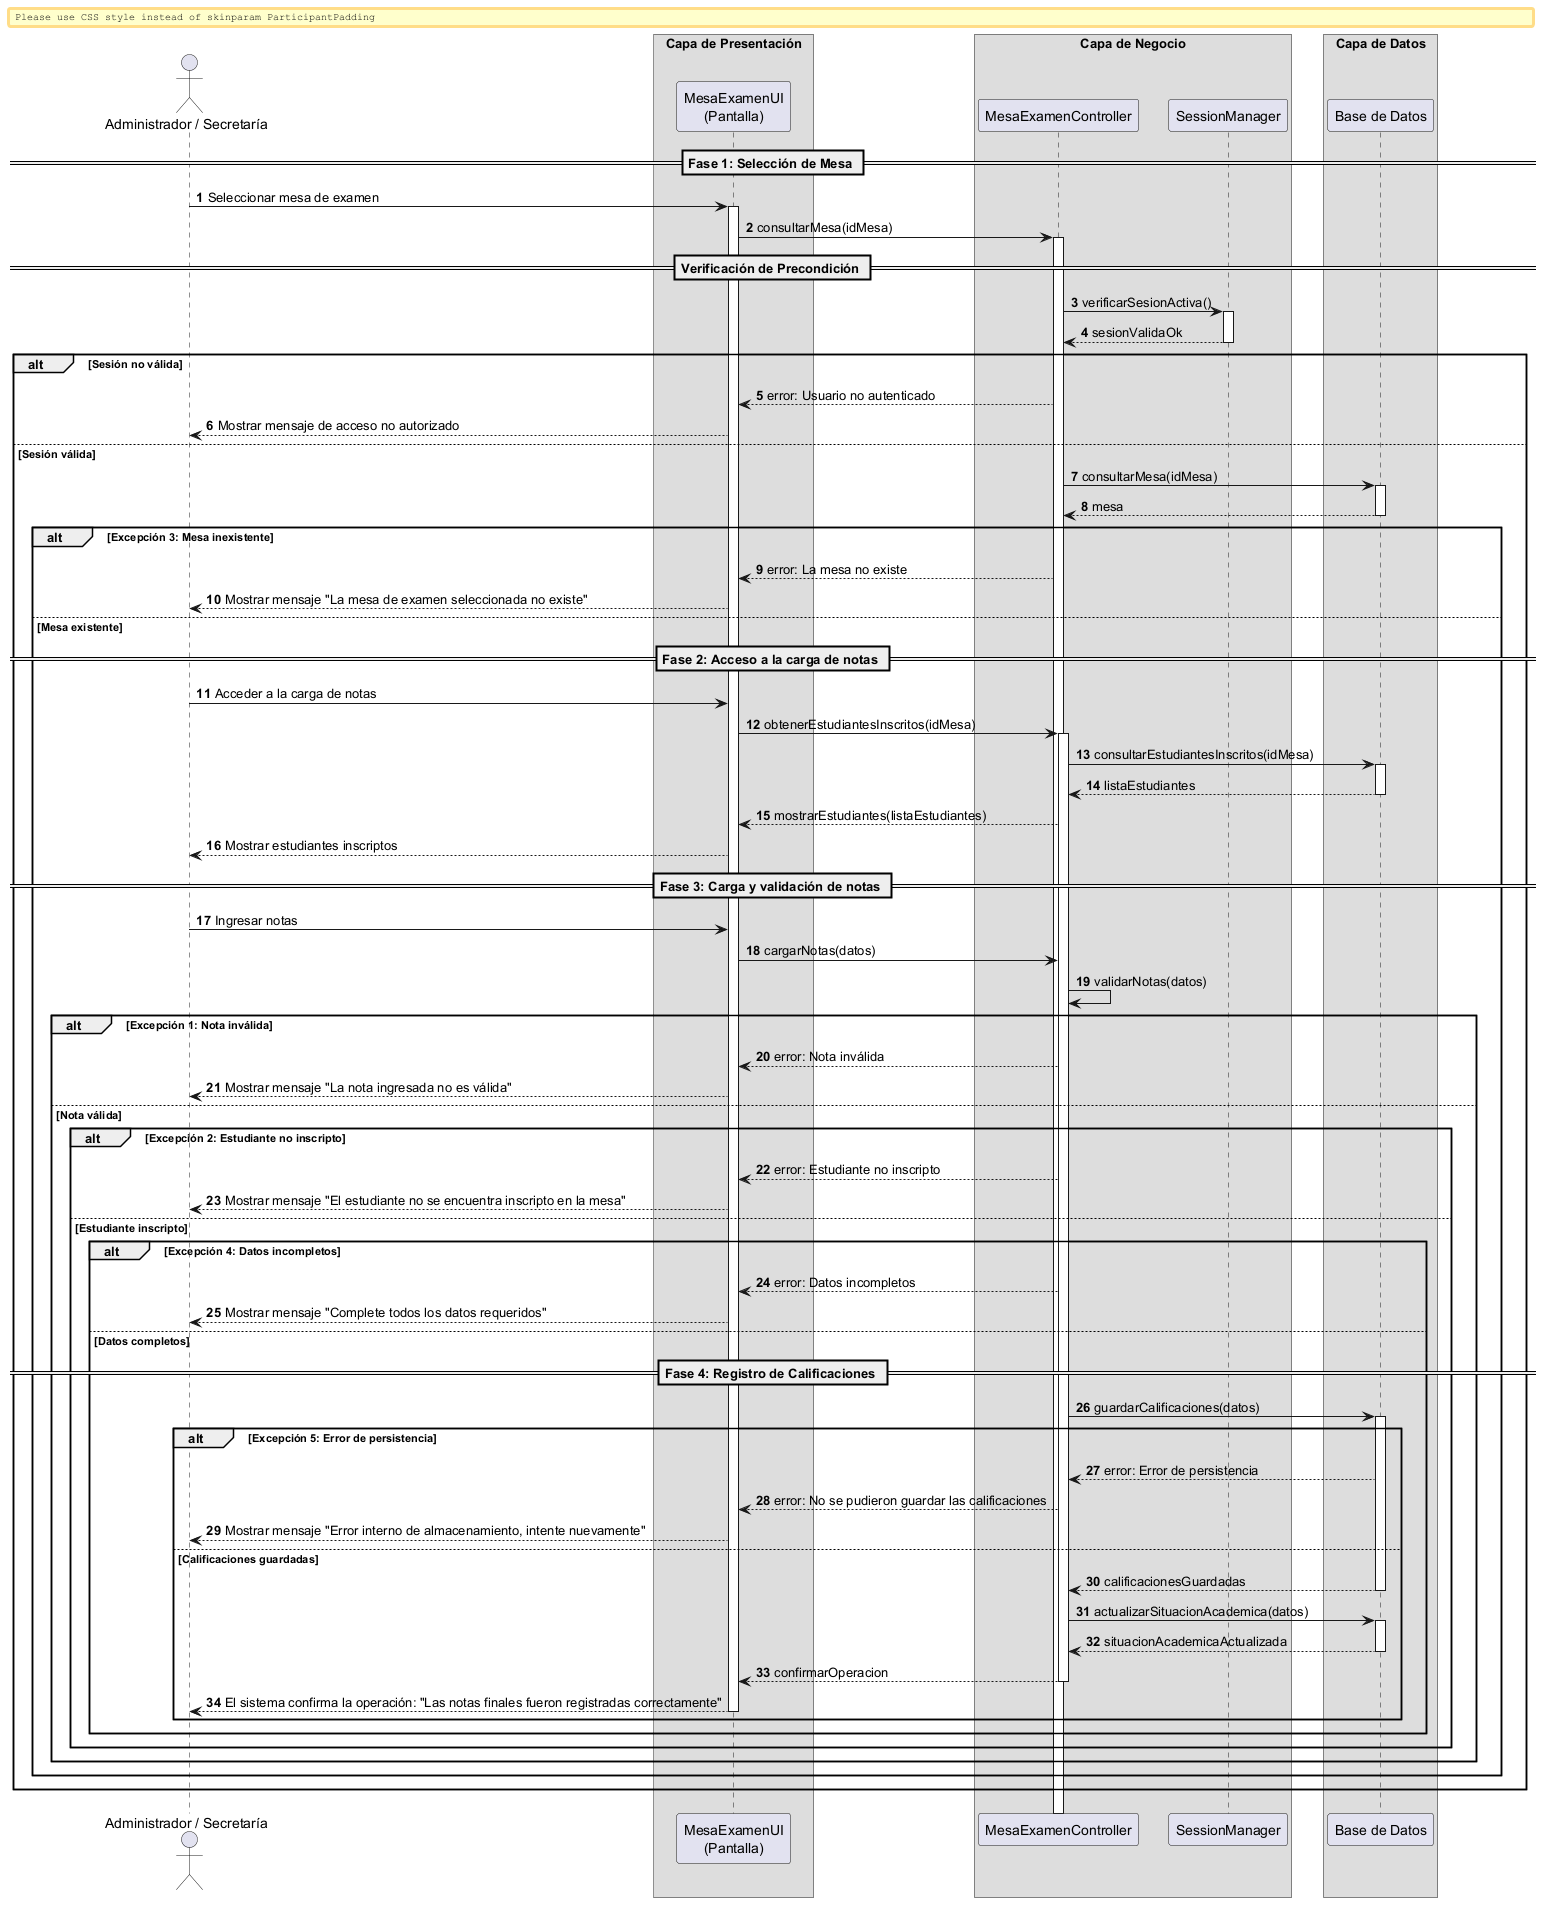

The diagram above was rendered by PlantUML. Its source (embedded in the PNG):
@startuml

autonumber
skinparam BoxPadding 10
skinparam ParticipantPadding 12

actor "Administrador / Secretaría" as Actor

box "Capa de Presentación" 
    participant "MesaExamenUI\n(Pantalla)" as UI
end box

box "Capa de Negocio" 
    participant "MesaExamenController" as Ctrl
    participant "SessionManager" as Session
end box

box "Capa de Datos" 
    participant "Base de Datos" as DB
end box


== Fase 1: Selección de Mesa ==

Actor -> UI: Seleccionar mesa de examen
activate UI

UI -> Ctrl: consultarMesa(idMesa)
activate Ctrl

== Verificación de Precondición ==

Ctrl -> Session: verificarSesionActiva()
activate Session
return sesionValidaOk
deactivate Session

alt Sesión no válida

    Ctrl --> UI: error: Usuario no autenticado
    UI --> Actor: Mostrar mensaje de acceso no autorizado

else Sesión válida

    Ctrl -> DB: consultarMesa(idMesa)
    activate DB
    return mesa
    deactivate DB

    alt Excepción 3: Mesa inexistente

        Ctrl --> UI: error: La mesa no existe
        UI --> Actor: Mostrar mensaje "La mesa de examen seleccionada no existe"

    else Mesa existente

        == Fase 2: Acceso a la carga de notas ==

        Actor -> UI: Acceder a la carga de notas

        UI -> Ctrl: obtenerEstudiantesInscritos(idMesa)
        activate Ctrl

        Ctrl -> DB: consultarEstudiantesInscritos(idMesa)
        activate DB
        return listaEstudiantes
        deactivate DB

        Ctrl --> UI: mostrarEstudiantes(listaEstudiantes)
        UI --> Actor: Mostrar estudiantes inscriptos

        == Fase 3: Carga y validación de notas ==

        Actor -> UI: Ingresar notas

        UI -> Ctrl: cargarNotas(datos)
        
        Ctrl -> Ctrl: validarNotas(datos)

        alt Excepción 1: Nota inválida

            Ctrl --> UI: error: Nota inválida
            UI --> Actor: Mostrar mensaje "La nota ingresada no es válida"

        else Nota válida

            alt Excepción 2: Estudiante no inscripto

                Ctrl --> UI: error: Estudiante no inscripto
                UI --> Actor: Mostrar mensaje "El estudiante no se encuentra inscripto en la mesa"

            else Estudiante inscripto

                alt Excepción 4: Datos incompletos

                    Ctrl --> UI: error: Datos incompletos
                    UI --> Actor: Mostrar mensaje "Complete todos los datos requeridos"

                else Datos completos

                    == Fase 4: Registro de Calificaciones ==

                    Ctrl -> DB: guardarCalificaciones(datos)
                    activate DB

                    alt Excepción 5: Error de persistencia

                        DB --> Ctrl: error: Error de persistencia
                        Ctrl --> UI: error: No se pudieron guardar las calificaciones
                        UI --> Actor: Mostrar mensaje "Error interno de almacenamiento, intente nuevamente"

                    else Calificaciones guardadas

                        return calificacionesGuardadas

                        Ctrl -> DB: actualizarSituacionAcademica(datos)
                        activate DB
                        return situacionAcademicaActualizada
                        deactivate DB

                        Ctrl --> UI: confirmarOperacion
                        deactivate Ctrl

                        UI --> Actor: El sistema confirma la operación: "Las notas finales fueron registradas correctamente"
                        deactivate UI

                    end

                    deactivate DB

                end
            end
        end
    end
end

@enduml